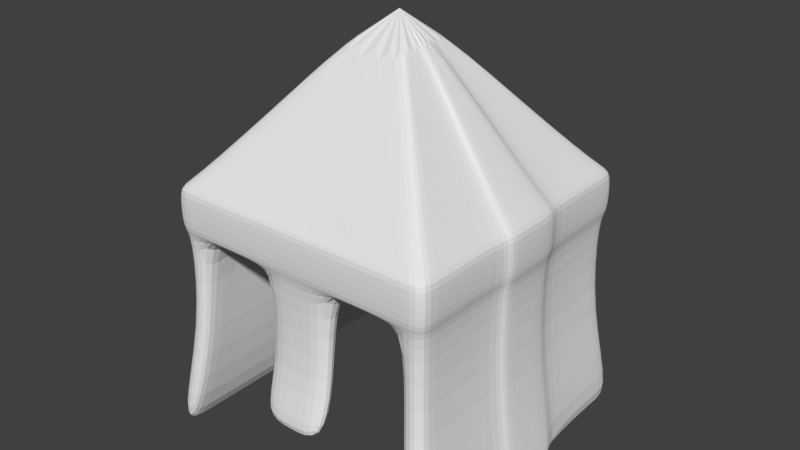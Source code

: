 # Source: Knights_Helmet_1.blend  (saved by Blender 2.72.0; exported with 4.5.12 LTS)
import bpy
from mathutils import Matrix  # noqa: F401  (used for matrix-valued properties, if any)

bpy.ops.wm.read_factory_settings(use_empty=True)
scene = bpy.context.scene
scene.name = 'Scene'

# ---- collections
col_collection_1 = bpy.data.collections.new('Collection 1'); scene.collection.children.link(col_collection_1)

# ---- materials (node trees are filled in below, after node groups)
mat_material = bpy.data.materials.new('Material')
mat_material.alpha_threshold = 0.0
mat_material.use_transparent_shadow = False
mat_material.roughness = 0.5
mat_material.line_color = (0.0, 0.0, 0.0, 1.0)
mat_material_001 = bpy.data.materials.new('Material.001')
mat_material_001.alpha_threshold = 0.0
mat_material_001.use_transparent_shadow = False
mat_material_001.diffuse_color = (0.8, 0.5604, 0.0, 1.0)
mat_material_001.roughness = 0.5

# ---- material node trees

# ---- world
world_world = bpy.data.worlds.new('World'); scene.world = world_world
world_world.color = (0.05088, 0.05088, 0.05088)
world_world.use_sun_shadow = False
world_world.sun_shadow_jitter_overblur = 0.0
world_world.cycles.sampling_method = 'MANUAL'
world_world.cycles.sample_map_resolution = 256

# ---- meshes
me_cube = bpy.data.meshes.new('Cube')
me_cube.from_pydata([(36.93, 33.2, 27.61), (36.93, -40.55, 27.61), (-36.83, -40.55, 27.61), (-36.83, 33.2, 27.61), (42.72, 38.99, -42.39), (42.72, -46.34, -42.39), (-42.62, -46.34, -42.39), (-42.62, 38.99, -42.39), (0.05147, -3.675, 73.23), (36.93, 33.2, -11.43), (36.93, -40.55, -11.43), (-36.83, -40.55, -11.43), (-36.83, 33.2, -11.43), (0.05144, -40.55, 27.61), (0.05145, -46.34, -25.54), (0.05147, 38.99, -42.39), (0.05144, -40.55, -11.43), (-18.39, 14.76, 50.42), (-18.39, -22.11, 50.42), (18.49, 33.2, 27.61), (18.49, -40.55, 27.61), (21.39, 38.99, -42.39), (18.49, 33.2, -11.43), (-18.39, 33.2, 27.61), (-18.39, -40.55, 27.61), (-21.28, 38.99, -42.39), (18.49, -22.11, 50.42), (18.49, 14.76, 50.42), (-18.39, 33.2, -11.43), (0.05145, -31.33, 39.02), (42.72, -3.675, -42.39), (-42.62, -3.675, -42.39), (-18.53, 29.3, -11.5), (0.03061, -35.83, -11.5), (-36.83, 29.05, 27.61), (-42.62, 34.19, -42.39), (-36.83, 29.05, -11.43), (0.05147, 34.19, -42.39), (-18.39, 12.69, 50.42), (21.39, 34.19, -42.39), (-21.28, 34.19, -42.39), (36.93, 29.05, 27.61), (42.72, 34.19, -42.39), (36.93, 29.05, -11.43), (18.49, 12.69, 50.42), (36.93, -35.65, 27.61), (42.72, -40.67, -42.39), (36.93, -35.65, -11.43), (18.49, -19.66, 50.42), (-36.83, -35.65, 27.61), (-42.62, -40.67, -42.39), (-36.83, -35.65, -11.43), (0.05145, -40.67, -25.54), (-18.39, -19.66, 50.42), (-31.23, 33.2, 27.61), (-31.23, -40.55, 27.61), (-36.14, -46.34, -42.39), (-36.14, 38.99, -42.39), (-31.23, -40.55, -11.43), (-31.23, 33.2, -11.43), (-12.79, -24.91, 46.96), (-12.79, 17.56, 46.96), (-36.14, -3.675, -42.39), (-36.14, 34.19, -42.39), (-36.14, -40.67, -42.39), (30.64, 33.2, 27.61), (30.64, -40.55, 27.61), (35.44, -46.34, -42.39), (35.44, 38.99, -42.39), (30.64, -40.55, -11.43), (30.64, 33.2, -11.43), (12.2, -25.26, 46.53), (12.2, 17.91, 46.53), (35.44, -3.675, -42.39), (35.44, 34.19, -42.39), (35.44, -40.67, -42.39), (0.05145, -25.09, 46.74), (0.009776, -3.6, 28.29), (15.79, -3.6, 28.29), (-15.78, -3.6, 28.29), (0.009781, 24.41, 28.29), (15.79, 24.41, 28.29), (-15.78, 24.41, 28.29), (0.009771, -30.98, 28.29), (15.79, -30.98, 28.29), (-15.78, -30.98, 28.29), (-31.19, -3.6, 28.55), (-31.19, 24.41, 28.55), (-31.19, -30.98, 28.55), (30.95, -3.6, 28.29), (30.95, 24.41, 28.29), (30.95, -30.98, 28.29), (-31.45, 29.3, -11.5), (-31.45, -3.638, -11.5), (-31.45, -35.83, -11.5), (30.82, 29.3, -11.5), (30.82, -35.83, -11.5), (30.82, -3.638, -11.5), (0.03062, 29.3, -11.5), (18.59, 29.3, -11.5), (-9.168, 33.2, 27.61), (-9.168, -40.55, 27.61), (-9.738, -46.34, -25.54), (-10.62, 38.99, -42.39), (-9.168, -40.55, -11.43), (-9.168, 33.2, -11.43), (-10.62, 34.19, -42.39), (-9.738, -40.67, -25.54), (-7.883, -3.6, 28.29), (-7.883, 24.41, 28.29), (-7.883, -30.98, 28.29), (-9.249, -35.83, -11.5), (-9.249, 29.3, -11.5), (9.271, 33.2, 27.61), (9.271, -40.55, 27.61), (9.841, -46.34, -25.54), (10.72, 38.99, -42.39), (9.271, -40.55, -11.43), (9.271, 33.2, -11.43), (10.72, 34.19, -42.39), (9.841, -40.67, -25.54), (7.902, -3.6, 28.29), (7.902, 24.41, 28.29), (7.902, -30.98, 28.29), (9.31, -35.83, -11.5), (9.31, 29.3, -11.5), (0.05144, -40.55, 15.62), (0.01806, -32.9, 15.48), (-9.168, -40.55, 15.62), (-8.426, -32.9, 15.48), (9.271, -40.55, 15.62), (8.462, -32.9, 15.48), (36.93, 33.2, 15.7), (36.93, -40.55, 15.7), (-36.83, -40.55, 15.7), (-36.83, 33.2, 15.7), (18.49, 33.2, 15.7), (-18.39, 33.2, 15.7), (-16.83, 26.29, 16.09), (-31.29, 26.29, 16.25), (-31.29, -3.615, 16.25), (30.9, -32.84, 15.89), (-36.83, 29.05, 15.7), (36.93, 29.05, 15.7), (36.93, -35.65, 15.7), (-36.83, -35.65, 15.7), (-31.23, -40.55, 15.63), (-31.23, 33.2, 15.7), (30.64, -40.55, 15.63), (30.64, 33.2, 15.7), (0.0178, 26.29, 16.09), (-31.29, -32.84, 16.06), (30.9, 26.29, 16.09), (30.9, -3.615, 16.09), (16.87, 26.29, 16.09), (-9.168, 33.2, 15.7), (-8.408, 26.29, 16.09), (9.271, 33.2, 15.7), (8.444, 26.29, 16.09), (18.49, -40.55, 15.62), (-18.39, -40.55, 15.62), (18.41, -32.55, 15.83), (-18.39, -32.55, 15.83), (38.38, 34.64, 27.84), (38.38, -42.01, 27.84), (-38.27, -42.01, 27.84), (-38.27, 34.64, 27.84), (0.05442, -42.01, 27.84), (19.22, 34.64, 27.84), (19.22, -42.01, 27.84), (-19.11, 34.64, 27.84), (-19.11, -42.01, 27.84), (-38.27, 30.33, 27.84), (38.38, 30.33, 27.84), (38.38, -36.92, 27.84), (-38.27, -36.92, 27.84), (-32.45, 34.64, 27.84), (-32.45, -42.01, 27.84), (31.84, 34.64, 27.84), (31.84, -42.01, 27.84), (0.01113, 25.51, 28.54), (16.42, 25.51, 28.54), (-16.39, 25.51, 28.54), (0.01112, -32.06, 28.54), (16.42, -32.06, 28.54), (-16.39, -32.06, 28.54), (-32.42, -3.605, 28.81), (-32.42, 25.51, 28.81), (-32.42, -32.06, 28.81), (32.16, -3.605, 28.54), (32.16, 25.51, 28.54), (32.16, -32.06, 28.54), (-9.527, 34.64, 27.84), (-9.527, -42.01, 27.84), (-8.192, 25.51, 28.54), (-8.192, -32.06, 28.54), (9.636, 34.64, 27.84), (9.636, -42.01, 27.84), (8.214, 25.51, 28.54), (8.214, -32.06, 28.54), (0.05442, -42.01, 15.38), (0.01973, -34.06, 15.23), (-9.527, -42.01, 15.38), (-8.756, -34.06, 15.23), (9.636, -42.01, 15.38), (8.796, -34.06, 15.23), (38.38, 34.64, 15.46), (38.38, -42.01, 15.46), (-38.27, -42.01, 15.46), (-38.27, 34.64, 15.46), (19.22, 34.64, 15.46), (-19.11, 34.64, 15.46), (-17.49, 27.46, 15.86), (-32.52, 27.46, 16.03), (-32.52, -3.62, 16.03), (32.11, -34.0, 15.66), (-38.27, 30.33, 15.46), (38.38, 30.33, 15.46), (38.38, -36.92, 15.46), (-38.27, -36.92, 15.46), (-32.45, -42.01, 15.38), (-32.45, 34.64, 15.46), (31.84, -42.01, 15.38), (31.84, 34.64, 15.46), (0.01946, 27.46, 15.86), (-32.52, -34.0, 15.83), (32.11, 27.46, 15.86), (32.11, -3.62, 15.86), (17.53, 27.46, 15.86), (-9.527, 34.64, 15.46), (-8.738, 27.46, 15.86), (9.636, 34.64, 15.46), (8.777, 27.46, 15.86), (19.22, -42.01, 15.38), (-19.11, -42.01, 15.38), (19.13, -33.69, 15.59), (-19.11, -33.69, 15.59), (5.424, 17.81, 46.65), (7.954, 27.93, 34.13), (6.198, 20.91, 42.82), (-5.284, 17.67, 46.83), (-6.095, 20.91, 42.82), (-7.851, 27.93, 34.13), (36.93, 5.796, 27.61), (42.72, 7.283, -42.39), (36.93, 5.796, -11.43), (18.49, 1.06, 50.42), (-36.83, 5.796, 27.61), (-42.62, 7.283, -42.39), (-36.83, 5.796, -11.43), (-18.39, 1.06, 50.42), (-36.14, 7.283, -42.39), (35.44, 7.283, -42.39), (0.009778, 4.507, 28.29), (15.79, 4.507, 28.29), (-15.78, 4.507, 28.29), (-31.19, 4.507, 28.55), (30.95, 4.507, 28.29), (-31.45, 5.895, -11.5), (30.82, 5.895, -11.5), (-7.883, 4.507, 28.29), (7.902, 4.507, 28.29), (36.93, 5.796, 15.7), (-36.83, 5.796, 15.7), (-31.29, 5.041, 16.25), (30.9, 5.041, 16.09), (38.38, 6.161, 27.84), (-38.27, 6.161, 27.84), (-32.42, 4.822, 28.81), (32.16, 4.822, 28.54), (38.38, 6.161, 15.46), (-38.27, 6.161, 15.46), (-32.52, 5.376, 16.03), (32.11, 5.376, 15.86), (-36.83, -11.59, 27.61), (-42.62, -12.83, -42.39), (-36.83, -11.59, -11.43), (-18.39, -7.632, 50.42), (36.93, -11.59, 27.61), (42.72, -12.83, -42.39), (36.93, -11.59, -11.43), (18.49, -7.632, 50.42), (-36.14, -12.83, -42.39), (35.44, -12.83, -42.39), (0.009775, -10.38, 28.29), (15.79, -10.38, 28.29), (-15.78, -10.38, 28.29), (-31.19, -10.38, 28.55), (30.95, -10.38, 28.29), (-31.45, -11.6, -11.5), (30.82, -11.6, -11.5), (-7.883, -10.38, 28.29), (7.902, -10.38, 28.29), (-36.83, -11.59, 15.7), (36.93, -11.59, 15.7), (-31.29, -10.85, 16.2), (30.9, -10.85, 16.04), (-38.27, -11.91, 27.84), (38.38, -11.91, 27.84), (-32.42, -10.65, 28.81), (32.16, -10.65, 28.54), (-38.27, -11.91, 15.46), (38.38, -11.91, 15.46), (-32.52, -11.14, 15.98), (32.11, -11.14, 15.81), (0.05142, 34.19, 28.07), (0.05141, 40.22, -44.52), (0.05141, 34.19, -12.26), (0.05142, 24.58, 39.95), (38.47, -4.229, 28.07), (-38.37, -4.229, 28.07), (44.5, -4.229, -44.52), (-44.4, -4.229, -44.52), (38.47, -4.229, -12.26), (-38.37, -4.229, -12.26), (-19.16, -4.229, 51.83), (19.26, -4.229, 51.83), (0.05142, 18.08, 48.0), (-9.553, 34.19, 28.07), (-11.06, 40.22, -44.52), (-9.553, 34.19, -12.26), (9.656, 34.19, 28.07), (11.16, 40.22, -44.52), (9.656, 34.19, -12.26), (0.05141, 34.19, 15.66), (38.47, -4.229, 15.66), (-38.37, -4.229, 15.66), (-9.553, 34.19, 15.66), (9.656, 34.19, 15.66), (0.05452, 35.69, 28.31), (39.98, -4.237, 28.31), (-39.87, -4.237, 28.31), (-9.928, 35.69, 28.31), (10.04, 35.69, 28.31), (0.05452, 35.69, 15.41), (39.98, -4.237, 15.41), (-39.87, -4.237, 15.41), (-9.928, 35.69, 15.41), (10.04, 35.69, 15.41), (5.648, 18.16, 47.9), (8.284, 28.7, 34.86), (6.455, 21.38, 43.91), (-5.507, 18.0, 48.09), (-6.352, 21.38, 43.91), (-8.181, 28.7, 34.86), (38.47, 5.637, 28.07), (44.5, 7.186, -44.52), (38.47, 5.637, -12.26), (19.26, 0.7039, 51.83), (-38.37, 5.637, 28.07), (-44.4, 7.186, -44.52), (-38.37, 5.637, -12.26), (-19.16, 0.7039, 51.83), (38.47, 5.637, 15.66), (-38.37, 5.637, 15.66), (39.98, 6.017, 28.31), (-39.87, 6.017, 28.31), (39.98, 6.017, 15.41), (-39.87, 6.017, 15.41), (-38.37, -12.47, 28.07), (-44.4, -13.77, -44.52), (-38.37, -12.47, -12.26), (-19.16, -8.352, 51.83), (38.47, -12.47, 28.07), (44.5, -13.77, -44.52), (38.47, -12.47, -12.26), (19.26, -8.352, 51.83), (-38.37, -12.47, 15.66), (38.47, -12.47, 15.66), (-39.87, -12.81, 28.31), (39.98, -12.81, 28.31), (-39.87, -12.81, 15.41), (39.98, -12.81, 15.41)], [], [(44, 27, 8), (113, 19, 168, 196), (267, 271, 358, 356), (80, 109, 194, 180), (59, 57, 7, 12), (64, 56, 6, 50), (71, 66, 1, 26), (61, 54, 3, 17), (277, 53, 8), (46, 47, 10, 5), (56, 58, 11, 6), (35, 36, 12, 7), (147, 59, 12, 135), (118, 116, 322, 323), (157, 118, 323, 328), (120, 115, 14, 52), (115, 117, 16, 14), (229, 192, 332, 337), (114, 20, 29), (61, 17, 8), (49, 2, 18, 53), (70, 68, 21, 22), (149, 70, 22, 136), (41, 0, 27, 44), (105, 103, 25, 28), (71, 26, 8), (100, 23, 242), (155, 105, 28, 137), (55, 24, 29, 60), (278, 298, 370, 363), (116, 15, 306, 322), (262, 270, 357, 353), (60, 76, 8), (101, 13, 29), (123, 84, 184, 199), (196, 231, 338, 333), (251, 62, 31, 248), (231, 157, 328, 338), (270, 266, 355, 357), (274, 277, 362, 359), (302, 294, 368, 372), (139, 138, 212, 213), (31, 275, 360, 312), (105, 155, 327, 320), (24, 55, 177, 171), (248, 249, 36, 35), (243, 41, 44, 246), (130, 159, 233, 204), (57, 63, 35, 7), (4, 9, 43, 42), (116, 119, 37, 15), (3, 34, 38, 17), (68, 74, 39, 21), (103, 106, 40, 25), (66, 20, 169, 179), (282, 64, 50, 275), (279, 280, 47, 46), (274, 49, 53, 277), (13, 101, 193, 167), (137, 147, 221, 211), (134, 146, 220, 208), (6, 11, 51, 50), (1, 45, 48, 26), (28, 25, 57, 59), (242, 23, 54, 61, 241), (137, 28, 59, 147), (2, 55, 60, 18), (126, 130, 204, 200), (25, 40, 63, 57), (159, 148, 222, 233), (29, 20, 66, 71), (85, 110, 195, 185), (9, 4, 68, 70), (46, 5, 67, 75), (5, 10, 69, 67), (132, 9, 70, 149), (0, 65, 72, 27), (244, 30, 73, 252), (4, 42, 74, 68), (279, 46, 75, 283), (27, 72, 8), (61, 8, 240), (155, 229, 337, 327), (241, 61, 240), (26, 48, 8), (246, 44, 8), (71, 8, 76), (29, 71, 76), (60, 29, 76), (18, 60, 8), (53, 18, 8), (17, 38, 8), (261, 121, 77, 253), (257, 89, 78, 254), (260, 108, 79, 255), (292, 123, 83, 284), (288, 91, 84, 285), (291, 110, 85, 286), (255, 79, 86, 256), (286, 85, 88, 287), (158, 154, 228, 232), (81, 122, 198, 181), (294, 280, 365, 368), (293, 145, 219, 301), (63, 40, 32, 92), (251, 63, 92, 258), (282, 62, 93, 289), (252, 73, 97, 259), (283, 75, 96, 290), (120, 52, 33, 124), (106, 37, 98, 112), (39, 74, 95, 99), (119, 39, 99, 125), (288, 89, 189, 300), (280, 279, 364, 365), (52, 14, 102, 107), (14, 16, 104, 102), (15, 103, 319, 306), (54, 23, 170, 176), (15, 37, 106, 103), (253, 77, 108, 260), (284, 83, 110, 291), (293, 301, 371, 367), (52, 107, 111, 33), (40, 106, 112, 32), (22, 21, 116, 118), (136, 22, 118, 157), (21, 39, 119, 116), (254, 78, 121, 261), (285, 84, 123, 292), (19, 65, 178, 168), (37, 119, 125, 98), (24, 101, 29), (13, 114, 29), (279, 30, 311, 364), (237, 239, 341, 339), (96, 75, 67, 69), (120, 124, 117, 115), (145, 134, 208, 219), (133, 144, 218, 207), (129, 111, 104, 128), (160, 128, 202, 234), (84, 91, 191, 184), (34, 3, 166, 172), (64, 94, 58, 56), (154, 152, 226, 228), (141, 96, 69, 148), (111, 107, 102, 104), (117, 130, 126, 16), (124, 33, 127, 131), (16, 126, 128, 104), (33, 111, 129, 127), (160, 146, 151, 162), (124, 131, 130, 117), (47, 144, 133, 10), (58, 146, 134, 11), (36, 142, 135, 12), (262, 143, 217, 270), (257, 90, 190, 269), (247, 34, 172, 267), (295, 140, 214, 303), (30, 244, 346, 311), (92, 32, 138, 139), (249, 263, 142, 36), (9, 132, 143, 43), (280, 294, 144, 47), (258, 92, 139, 264), (289, 93, 140, 295), (11, 134, 145, 51), (0, 41, 173, 163), (259, 97, 153, 265), (290, 96, 141, 296), (10, 133, 148, 69), (83, 123, 199, 183), (112, 98, 150, 156), (99, 95, 152, 154), (125, 99, 154, 158), (55, 2, 165, 177), (32, 112, 156, 138), (156, 150, 224, 230), (98, 125, 158, 150), (94, 151, 146, 58), (155, 137, 211, 229), (162, 151, 225, 236), (130, 131, 161, 159), (128, 160, 162, 129), (159, 161, 141, 148), (218, 174, 164, 207), (220, 177, 165, 208), (216, 172, 166, 209), (204, 197, 167, 200), (276, 293, 367, 361), (213, 212, 182, 187), (271, 267, 172, 216), (206, 163, 173, 217), (302, 298, 174, 218), (272, 213, 187, 268), (303, 214, 186, 299), (208, 165, 175, 219), (273, 227, 189, 269), (304, 215, 191, 300), (207, 164, 179, 222), (205, 201, 183, 199), (230, 224, 180, 194), (228, 226, 190, 181), (232, 228, 181, 198), (200, 167, 193, 202), (201, 203, 195, 183), (212, 230, 194, 182), (224, 232, 198, 180), (199, 184, 235, 205), (184, 191, 215, 235), (185, 195, 203, 236), (179, 169, 233, 222), (193, 171, 234, 202), (171, 177, 220, 234), (176, 221, 209, 166), (192, 100, 318, 332), (178, 223, 210, 168), (192, 229, 211, 170), (170, 211, 221, 176), (163, 206, 223, 178), (271, 263, 354, 358), (168, 210, 231, 196), (169, 197, 204, 233), (188, 185, 236, 225), (131, 127, 201, 205), (135, 142, 216, 209), (265, 153, 227, 273), (2, 49, 175, 165), (238, 113, 321, 340), (138, 156, 230, 212), (23, 100, 192, 170), (82, 87, 187, 182), (110, 83, 183, 195), (129, 162, 236, 203), (20, 114, 197, 169), (128, 126, 200, 202), (147, 135, 209, 221), (114, 13, 167, 197), (296, 141, 215, 304), (122, 80, 180, 198), (143, 132, 206, 217), (65, 0, 163, 178), (136, 157, 231, 210), (88, 85, 185, 188), (101, 24, 171, 193), (141, 161, 235, 215), (127, 129, 203, 201), (263, 249, 351, 354), (148, 133, 207, 222), (90, 81, 181, 190), (45, 1, 164, 174), (1, 66, 179, 164), (150, 158, 232, 224), (256, 86, 186, 268), (161, 131, 205, 235), (149, 136, 210, 223), (132, 149, 223, 206), (109, 82, 182, 194), (3, 54, 176, 166), (146, 160, 234, 220), (264, 139, 213, 272), (278, 45, 174, 298), (287, 88, 188, 299), (8, 72, 237), (65, 19, 238, 239, 72), (19, 113, 238), (72, 239, 237), (243, 246, 348, 345), (242, 241, 343, 344), (281, 278, 363, 366), (248, 31, 312, 350), (63, 251, 248, 35), (42, 43, 245, 244), (34, 247, 250, 38), (239, 238, 340, 341), (42, 244, 252, 74), (122, 261, 253, 80), (90, 257, 254, 81), (109, 260, 255, 82), (82, 255, 256, 87), (41, 243, 266, 173), (62, 251, 258, 93), (74, 252, 259, 95), (80, 253, 260, 109), (81, 254, 261, 122), (245, 262, 353, 347), (89, 257, 269, 189), (249, 248, 350, 351), (43, 143, 262, 245), (100, 242, 344, 318), (93, 258, 264, 140), (95, 259, 265, 152), (217, 173, 266, 270), (275, 276, 361, 360), (214, 272, 268, 186), (226, 273, 269, 190), (152, 265, 273, 226), (142, 263, 271, 216), (87, 256, 268, 187), (140, 264, 272, 214), (49, 274, 297, 175), (50, 51, 276, 275), (45, 278, 281, 48), (62, 282, 275, 31), (298, 302, 372, 370), (266, 243, 345, 355), (30, 279, 283, 73), (121, 292, 284, 77), (89, 288, 285, 78), (108, 291, 286, 79), (79, 286, 287, 86), (64, 282, 289, 94), (73, 283, 290, 97), (91, 288, 300, 191), (77, 284, 291, 108), (78, 285, 292, 121), (151, 295, 303, 225), (51, 145, 293, 276), (94, 289, 295, 151), (97, 290, 296, 153), (219, 175, 297, 301), (247, 267, 356, 349), (225, 303, 299, 188), (227, 304, 300, 189), (153, 296, 304, 227), (144, 294, 302, 218), (250, 247, 349, 352), (86, 287, 299, 186), (241, 240, 342, 343), (48, 281, 8), (297, 274, 359, 369), (38, 250, 8), (305, 321, 333, 329), (324, 327, 337, 334), (323, 322, 306, 307), (328, 323, 307, 324), (341, 340, 308), (321, 305, 308), (359, 310, 331, 369), (346, 347, 313, 311), (360, 361, 314, 312), (349, 310, 315, 352), (363, 309, 316, 366), (341, 308, 317, 339), (345, 309, 330, 355), (307, 306, 319, 320), (324, 307, 320, 327), (318, 305, 329, 332), (305, 318, 308), (321, 308, 340), (347, 353, 325, 313), (361, 367, 326, 314), (357, 355, 330, 335), (371, 369, 331, 336), (333, 338, 334, 329), (329, 334, 337, 332), (354, 326, 336, 358), (328, 324, 334, 338), (368, 325, 335, 372), (308, 343, 342, 317), (308, 318, 344), (308, 344, 343), (312, 314, 351, 350), (309, 345, 348, 316), (325, 353, 357, 335), (310, 349, 356, 331), (314, 326, 354, 351), (336, 331, 356, 358), (311, 313, 365, 364), (310, 359, 362, 315), (326, 367, 371, 336), (313, 325, 368, 365), (335, 330, 370, 372), (309, 363, 370, 330), (103, 105, 320, 319), (244, 245, 347, 346), (301, 297, 369, 371), (113, 196, 333, 321), (8, 250, 352), (240, 8, 342), (277, 8, 362), (8, 281, 366), (8, 237, 339), (246, 8, 348), (317, 8, 339), (352, 315, 8), (366, 316, 8), (8, 317, 342), (316, 348, 8), (315, 362, 8)])
_uv = me_cube.uv_layers.new(name='UVMap')
_uv.uv.foreach_set('vector', [0.4028, 0.2749, 0.451, 0.2749, 0.451, 0.3232, 0.4028, 0.2749, 0.451, 0.2749, 0.451, 0.3232, 0.4028, 0.3232, 0.4028, 0.2749, 0.451, 0.2749, 0.451, 0.3232, 0.4028, 0.3232, 0.4028, 0.2749, 0.451, 0.2749, 0.451, 0.3232, 0.4028, 0.3232, 0.4028, 0.2749, 0.451, 0.2749, 0.451, 0.3232, 0.4028, 0.3232, 0.4028, 0.2749, 0.451, 0.2749, 0.451, 0.3232, 0.4028, 0.3232, 0.4312, 0.2893, 0.4309, 0.2895, 0.4308, 0.2895, 0.431, 0.2892, 0.4028, 0.2749, 0.451, 0.2749, 0.451, 0.3232, 0.4028, 0.3232, 0.4028, 0.2749, 0.451, 0.2749, 0.451, 0.3232, 0.4028, 0.2749, 0.451, 0.2749, 0.451, 0.3232, 0.4028, 0.3232, 0.4028, 0.2749, 0.451, 0.2749, 0.451, 0.3232, 0.4028, 0.3232, 0.4028, 0.2749, 0.451, 0.2749, 0.451, 0.3232, 0.4028, 0.3232, 0.4028, 0.2749, 0.451, 0.2749, 0.451, 0.3232, 0.4028, 0.3232, 0.4028, 0.2749, 0.451, 0.2749, 0.451, 0.3232, 0.4028, 0.3232, 0.4028, 0.2749, 0.451, 0.2749, 0.451, 0.3232, 0.4028, 0.3232, 0.4028, 0.2749, 0.451, 0.2749, 0.451, 0.3232, 0.4028, 0.3232, 0.4028, 0.2749, 0.451, 0.2749, 0.451, 0.3232, 0.4028, 0.3232, 0.4028, 0.2749, 0.451, 0.2749, 0.451, 0.3232, 0.4028, 0.3232, 0.4028, 0.2749, 0.451, 0.2749, 0.451, 0.3232, 0.4028, 0.2749, 0.451, 0.2749, 0.451, 0.3232, 0.4028, 0.2749, 0.451, 0.2749, 0.451, 0.3232, 0.4028, 0.3232, 0.4028, 0.2749, 0.451, 0.2749, 0.451, 0.3232, 0.4028, 0.3232, 0.4028, 0.2749, 0.451, 0.2749, 0.451, 0.3232, 0.4028, 0.3232, 0.4028, 0.2749, 0.451, 0.2749, 0.451, 0.3232, 0.4028, 0.3232, 0.4028, 0.2749, 0.451, 0.2749, 0.451, 0.3232, 0.4028, 0.3232, 0.4312, 0.2893, 0.431, 0.2892, 0.4313, 0.289, 0.4028, 0.2749, 0.451, 0.2749, 0.451, 0.3232, 0.4028, 0.2749, 0.451, 0.2749, 0.451, 0.3232, 0.4028, 0.3232, 0.4028, 0.2749, 0.451, 0.2749, 0.451, 0.3232, 0.4028, 0.3232, 0.4028, 0.2749, 0.451, 0.2749, 0.451, 0.3232, 0.4028, 0.3232, 0.4028, 0.2749, 0.451, 0.2749, 0.451, 0.3232, 0.4028, 0.3232, 0.4028, 0.2749, 0.451, 0.2749, 0.451, 0.3232, 0.4028, 0.3232, 0.4028, 0.2749, 0.451, 0.2749, 0.451, 0.3232, 0.4028, 0.2749, 0.451, 0.2749, 0.451, 0.3232, 0.4028, 0.2749, 0.451, 0.2749, 0.451, 0.3232, 0.4028, 0.3232, 0.4028, 0.2749, 0.451, 0.2749, 0.451, 0.3232, 0.4028, 0.3232, 0.4028, 0.2749, 0.451, 0.2749, 0.451, 0.3232, 0.4028, 0.3232, 0.4028, 0.2749, 0.451, 0.2749, 0.451, 0.3232, 0.4028, 0.3232, 0.4028, 0.2749, 0.451, 0.2749, 0.451, 0.3232, 0.4028, 0.3232, 0.4028, 0.2749, 0.451, 0.2749, 0.451, 0.3232, 0.4028, 0.3232, 0.4028, 0.2749, 0.451, 0.2749, 0.451, 0.3232, 0.4028, 0.3232, 0.4028, 0.2749, 0.451, 0.2749, 0.451, 0.3232, 0.4028, 0.3232, 0.4028, 0.2749, 0.451, 0.2749, 0.451, 0.3232, 0.4028, 0.3232, 0.4028, 0.2749, 0.451, 0.2749, 0.451, 0.3232, 0.4028, 0.3232, 0.4028, 0.2749, 0.451, 0.2749, 0.451, 0.3232, 0.4028, 0.3232, 0.4028, 0.2749, 0.451, 0.2749, 0.451, 0.3232, 0.4028, 0.3232, 0.4028, 0.2749, 0.451, 0.2749, 0.451, 0.3232, 0.4028, 0.3232, 0.4028, 0.2749, 0.451, 0.2749, 0.451, 0.3232, 0.4028, 0.3232, 0.4028, 0.2749, 0.451, 0.2749, 0.451, 0.3232, 0.4028, 0.3232, 0.4028, 0.2749, 0.451, 0.2749, 0.451, 0.3232, 0.4028, 0.3232, 0.4028, 0.2749, 0.451, 0.2749, 0.451, 0.3232, 0.4028, 0.3232, 0.4028, 0.2749, 0.451, 0.2749, 0.451, 0.3232, 0.4028, 0.3232, 0.4028, 0.2749, 0.451, 0.2749, 0.451, 0.3232, 0.4028, 0.3232, 0.4028, 0.2749, 0.451, 0.2749, 0.451, 0.3232, 0.4028, 0.3232, 0.4028, 0.2749, 0.451, 0.2749, 0.451, 0.3232, 0.4028, 0.3232, 0.4028, 0.2749, 0.451, 0.2749, 0.451, 0.3232, 0.4028, 0.3232, 0.4028, 0.2749, 0.451, 0.2749, 0.451, 0.3232, 0.4028, 0.3232, 0.4028, 0.2749, 0.451, 0.2749, 0.451, 0.3232, 0.4028, 0.3232, 0.4028, 0.2749, 0.451, 0.2749, 0.451, 0.3232, 0.4028, 0.3232, 0.4028, 0.2749, 0.451, 0.2749, 0.451, 0.3232, 0.4028, 0.3232, 0.4028, 0.2749, 0.451, 0.2749, 0.451, 0.3232, 0.4028, 0.3232, 0.4028, 0.2749, 0.451, 0.2749, 0.451, 0.3232, 0.4028, 0.3232, 0.4308, 0.2895, 0.4308, 0.2892, 0.431, 0.2891, 0.431, 0.2892, 0.4028, 0.2749, 0.451, 0.2749, 0.451, 0.3232, 0.4028, 0.3232, 0.4269, 0.3232, 0.4499, 0.3065, 0.4411, 0.2795, 0.4128, 0.2795, 0.404, 0.3065, 0.4028, 0.2749, 0.451, 0.2749, 0.451, 0.3232, 0.4028, 0.3232, 0.4028, 0.2749, 0.451, 0.2749, 0.451, 0.3232, 0.4028, 0.3232, 0.4028, 0.2749, 0.451, 0.2749, 0.451, 0.3232, 0.4028, 0.3232, 0.4028, 0.2749, 0.451, 0.2749, 0.451, 0.3232, 0.4028, 0.3232, 0.4028, 0.2749, 0.451, 0.2749, 0.451, 0.3232, 0.4028, 0.3232, 0.4028, 0.2749, 0.451, 0.2749, 0.451, 0.3232, 0.4028, 0.3232, 0.4028, 0.2749, 0.451, 0.2749, 0.451, 0.3232, 0.4028, 0.3232, 0.4028, 0.2749, 0.451, 0.2749, 0.451, 0.3232, 0.4028, 0.3232, 0.4028, 0.2749, 0.451, 0.2749, 0.451, 0.3232, 0.4028, 0.3232, 0.4028, 0.2749, 0.451, 0.2749, 0.451, 0.3232, 0.4028, 0.3232, 0.4028, 0.2749, 0.451, 0.2749, 0.451, 0.3232, 0.4028, 0.3232, 0.4028, 0.2749, 0.451, 0.2749, 0.451, 0.3232, 0.4028, 0.3232, 0.4028, 0.2749, 0.451, 0.2749, 0.451, 0.3232, 0.4028, 0.3232, 0.4028, 0.2749, 0.451, 0.2749, 0.451, 0.3232, 0.4028, 0.3232, 0.4028, 0.2749, 0.451, 0.2749, 0.451, 0.3232, 0.4028, 0.3232, 0.4028, 0.2749, 0.451, 0.2749, 0.451, 0.3232, 0.4028, 0.2749, 0.451, 0.2749, 0.451, 0.3232, 0.4028, 0.2749, 0.451, 0.2749, 0.451, 0.3232, 0.4028, 0.3232, 0.4028, 0.2749, 0.451, 0.2749, 0.451, 0.3232, 0.431, 0.2892, 0.431, 0.2891, 0.4313, 0.289, 0.431, 0.2889, 0.431, 0.2888, 0.4313, 0.289, 0.4312, 0.2893, 0.4313, 0.289, 0.4313, 0.2893, 0.4028, 0.2749, 0.451, 0.2749, 0.451, 0.3232, 0.4028, 0.2749, 0.451, 0.2749, 0.451, 0.3232, 0.4028, 0.2749, 0.451, 0.2749, 0.451, 0.3232, 0.4028, 0.2749, 0.451, 0.2749, 0.451, 0.3232, 0.4028, 0.2749, 0.451, 0.2749, 0.451, 0.3232, 0.4028, 0.2749, 0.451, 0.2749, 0.451, 0.3232, 0.4028, 0.3232, 0.4028, 0.2749, 0.451, 0.2749, 0.451, 0.3232, 0.4028, 0.3232, 0.4028, 0.2749, 0.451, 0.2749, 0.451, 0.3232, 0.4028, 0.3232, 0.4028, 0.2749, 0.451, 0.2749, 0.451, 0.3232, 0.4028, 0.3232, 0.4028, 0.2749, 0.451, 0.2749, 0.451, 0.3232, 0.4028, 0.3232, 0.4028, 0.2749, 0.451, 0.2749, 0.451, 0.3232, 0.4028, 0.3232, 0.4028, 0.2749, 0.451, 0.2749, 0.451, 0.3232, 0.4028, 0.3232, 0.4028, 0.2749, 0.451, 0.2749, 0.451, 0.3232, 0.4028, 0.3232, 0.4028, 0.2749, 0.451, 0.2749, 0.451, 0.3232, 0.4028, 0.3232, 0.4028, 0.2749, 0.451, 0.2749, 0.451, 0.3232, 0.4028, 0.3232, 0.4028, 0.2749, 0.451, 0.2749, 0.451, 0.3232, 0.4028, 0.3232, 0.4028, 0.2749, 0.451, 0.2749, 0.451, 0.3232, 0.4028, 0.3232, 0.4028, 0.2749, 0.451, 0.2749, 0.451, 0.3232, 0.4028, 0.3232, 0.4028, 0.2749, 0.451, 0.2749, 0.451, 0.3232, 0.4028, 0.3232, 0.4028, 0.2749, 0.451, 0.2749, 0.451, 0.3232, 0.4028, 0.3232, 0.4028, 0.2749, 0.451, 0.2749, 0.451, 0.3232, 0.4028, 0.3232, 0.4028, 0.2749, 0.451, 0.2749, 0.451, 0.3232, 0.4028, 0.3232, 0.4028, 0.2749, 0.451, 0.2749, 0.451, 0.3232, 0.4028, 0.3232, 0.4028, 0.2749, 0.451, 0.2749, 0.451, 0.3232, 0.4028, 0.3232, 0.4028, 0.2749, 0.451, 0.2749, 0.451, 0.3232, 0.4028, 0.3232, 0.4028, 0.2749, 0.451, 0.2749, 0.451, 0.3232, 0.4028, 0.3232, 0.4028, 0.2749, 0.451, 0.2749, 0.451, 0.3232, 0.4028, 0.3232, 0.4028, 0.2749, 0.451, 0.2749, 0.451, 0.3232, 0.4028, 0.3232, 0.4028, 0.2749, 0.451, 0.2749, 0.451, 0.3232, 0.4028, 0.3232, 0.4028, 0.2749, 0.451, 0.2749, 0.451, 0.3232, 0.4028, 0.3232, 0.4028, 0.2749, 0.451, 0.2749, 0.451, 0.3232, 0.4028, 0.3232, 0.4028, 0.2749, 0.451, 0.2749, 0.451, 0.3232, 0.4028, 0.3232, 0.4028, 0.2749, 0.451, 0.2749, 0.451, 0.3232, 0.4028, 0.3232, 0.4028, 0.2749, 0.451, 0.2749, 0.451, 0.3232, 0.4028, 0.3232, 0.4028, 0.2749, 0.451, 0.2749, 0.451, 0.3232, 0.4028, 0.3232, 0.4028, 0.2749, 0.451, 0.2749, 0.451, 0.3232, 0.4028, 0.3232, 0.4028, 0.2749, 0.451, 0.2749, 0.451, 0.3232, 0.4028, 0.3232, 0.4028, 0.2749, 0.451, 0.2749, 0.451, 0.3232, 0.4028, 0.3232, 0.4028, 0.2749, 0.451, 0.2749, 0.451, 0.3232, 0.4028, 0.3232, 0.4028, 0.2749, 0.451, 0.2749, 0.451, 0.3232, 0.4028, 0.3232, 0.4028, 0.2749, 0.451, 0.2749, 0.451, 0.3232, 0.4028, 0.3232, 0.4028, 0.2749, 0.451, 0.2749, 0.451, 0.3232, 0.4028, 0.3232, 0.4028, 0.2749, 0.451, 0.2749, 0.451, 0.3232, 0.4028, 0.3232, 0.4028, 0.2749, 0.451, 0.2749, 0.451, 0.3232, 0.4028, 0.3232, 0.4028, 0.2749, 0.451, 0.2749, 0.451, 0.3232, 0.4028, 0.3232, 0.4028, 0.2749, 0.451, 0.2749, 0.451, 0.3232, 0.4028, 0.2749, 0.451, 0.2749, 0.451, 0.3232, 0.4028, 0.2749, 0.451, 0.2749, 0.451, 0.3232, 0.4028, 0.3232, 0.4028, 0.2749, 0.451, 0.2749, 0.451, 0.3232, 0.4028, 0.3232, 0.4028, 0.2749, 0.451, 0.2749, 0.451, 0.3232, 0.4028, 0.3232, 0.4028, 0.2749, 0.451, 0.2749, 0.451, 0.3232, 0.4028, 0.3232, 0.4028, 0.2749, 0.451, 0.2749, 0.451, 0.3232, 0.4028, 0.3232, 0.4028, 0.2749, 0.451, 0.2749, 0.451, 0.3232, 0.4028, 0.3232, 0.4028, 0.2749, 0.451, 0.2749, 0.451, 0.3232, 0.4028, 0.3232, 0.4028, 0.2749, 0.451, 0.2749, 0.451, 0.3232, 0.4028, 0.3232, 0.4028, 0.2749, 0.451, 0.2749, 0.451, 0.3232, 0.4028, 0.3232, 0.4028, 0.2749, 0.451, 0.2749, 0.451, 0.3232, 0.4028, 0.3232, 0.4028, 0.2749, 0.451, 0.2749, 0.451, 0.3232, 0.4028, 0.3232, 0.4028, 0.2749, 0.451, 0.2749, 0.451, 0.3232, 0.4028, 0.3232, 0.4028, 0.2749, 0.451, 0.2749, 0.451, 0.3232, 0.4028, 0.3232, 0.4028, 0.2749, 0.451, 0.2749, 0.451, 0.3232, 0.4028, 0.3232, 0.4028, 0.2749, 0.451, 0.2749, 0.451, 0.3232, 0.4028, 0.3232, 0.4028, 0.2749, 0.451, 0.2749, 0.451, 0.3232, 0.4028, 0.3232, 0.4028, 0.2749, 0.451, 0.2749, 0.451, 0.3232, 0.4028, 0.3232, 0.4028, 0.2749, 0.451, 0.2749, 0.451, 0.3232, 0.4028, 0.3232, 0.4028, 0.2749, 0.451, 0.2749, 0.451, 0.3232, 0.4028, 0.3232, 0.4028, 0.2749, 0.451, 0.2749, 0.451, 0.3232, 0.4028, 0.3232, 0.4028, 0.2749, 0.451, 0.2749, 0.451, 0.3232, 0.4028, 0.3232, 0.4028, 0.2749, 0.451, 0.2749, 0.451, 0.3232, 0.4028, 0.3232, 0.4028, 0.2749, 0.451, 0.2749, 0.451, 0.3232, 0.4028, 0.3232, 0.4028, 0.2749, 0.451, 0.2749, 0.451, 0.3232, 0.4028, 0.3232, 0.4028, 0.2749, 0.451, 0.2749, 0.451, 0.3232, 0.4028, 0.3232, 0.4028, 0.2749, 0.451, 0.2749, 0.451, 0.3232, 0.4028, 0.3232, 0.4028, 0.2749, 0.451, 0.2749, 0.451, 0.3232, 0.4028, 0.3232, 0.4028, 0.2749, 0.451, 0.2749, 0.451, 0.3232, 0.4028, 0.3232, 0.4028, 0.2749, 0.451, 0.2749, 0.451, 0.3232, 0.4028, 0.3232, 0.4028, 0.2749, 0.451, 0.2749, 0.451, 0.3232, 0.4028, 0.3232, 0.4028, 0.2749, 0.451, 0.2749, 0.451, 0.3232, 0.4028, 0.3232, 0.4028, 0.2749, 0.451, 0.2749, 0.451, 0.3232, 0.4028, 0.3232, 0.4028, 0.2749, 0.451, 0.2749, 0.451, 0.3232, 0.4028, 0.3232, 0.4028, 0.2749, 0.451, 0.2749, 0.451, 0.3232, 0.4028, 0.3232, 0.4028, 0.2749, 0.451, 0.2749, 0.451, 0.3232, 0.4028, 0.3232, 0.4028, 0.2749, 0.451, 0.2749, 0.451, 0.3232, 0.4028, 0.3232, 0.4028, 0.2749, 0.451, 0.2749, 0.451, 0.3232, 0.4028, 0.3232, 0.4028, 0.2749, 0.451, 0.2749, 0.451, 0.3232, 0.4028, 0.3232, 0.4028, 0.2749, 0.451, 0.2749, 0.451, 0.3232, 0.4028, 0.3232, 0.4028, 0.2749, 0.451, 0.2749, 0.451, 0.3232, 0.4028, 0.3232, 0.4028, 0.2749, 0.451, 0.2749, 0.451, 0.3232, 0.4028, 0.3232, 0.4028, 0.2749, 0.451, 0.2749, 0.451, 0.3232, 0.4028, 0.3232, 0.4028, 0.2749, 0.451, 0.2749, 0.451, 0.3232, 0.4028, 0.3232, 0.4028, 0.2749, 0.451, 0.2749, 0.451, 0.3232, 0.4028, 0.3232, 0.4028, 0.2749, 0.451, 0.2749, 0.451, 0.3232, 0.4028, 0.3232, 0.4028, 0.2749, 0.451, 0.2749, 0.451, 0.3232, 0.4028, 0.3232, 0.4028, 0.2749, 0.451, 0.2749, 0.451, 0.3232, 0.4028, 0.3232, 0.4028, 0.2749, 0.451, 0.2749, 0.451, 0.3232, 0.4028, 0.3232, 0.4028, 0.2749, 0.451, 0.2749, 0.451, 0.3232, 0.4028, 0.3232, 0.4028, 0.2749, 0.451, 0.2749, 0.451, 0.3232, 0.4028, 0.3232, 0.4028, 0.2749, 0.451, 0.2749, 0.451, 0.3232, 0.4028, 0.3232, 0.4028, 0.2749, 0.451, 0.2749, 0.451, 0.3232, 0.4028, 0.3232, 0.4028, 0.2749, 0.451, 0.2749, 0.451, 0.3232, 0.4028, 0.3232, 0.4028, 0.2749, 0.451, 0.2749, 0.451, 0.3232, 0.4028, 0.3232, 0.4028, 0.2749, 0.451, 0.2749, 0.451, 0.3232, 0.4028, 0.3232, 0.4028, 0.2749, 0.451, 0.2749, 0.451, 0.3232, 0.4028, 0.3232, 0.4028, 0.2749, 0.451, 0.2749, 0.451, 0.3232, 0.4028, 0.3232, 0.4028, 0.2749, 0.451, 0.2749, 0.451, 0.3232, 0.4028, 0.3232, 0.4028, 0.2749, 0.451, 0.2749, 0.451, 0.3232, 0.4028, 0.3232, 0.4028, 0.2749, 0.451, 0.2749, 0.451, 0.3232, 0.4028, 0.3232, 0.4028, 0.2749, 0.451, 0.2749, 0.451, 0.3232, 0.4028, 0.3232, 0.4028, 0.2749, 0.451, 0.2749, 0.451, 0.3232, 0.4028, 0.3232, 0.4028, 0.2749, 0.451, 0.2749, 0.451, 0.3232, 0.4028, 0.3232, 0.4028, 0.2749, 0.451, 0.2749, 0.451, 0.3232, 0.4028, 0.3232, 0.4028, 0.2749, 0.451, 0.2749, 0.451, 0.3232, 0.4028, 0.3232, 0.4028, 0.2749, 0.451, 0.2749, 0.451, 0.3232, 0.4028, 0.3232, 0.4028, 0.2749, 0.451, 0.2749, 0.451, 0.3232, 0.4028, 0.3232, 0.4028, 0.2749, 0.451, 0.2749, 0.451, 0.3232, 0.4028, 0.3232, 0.4028, 0.2749, 0.451, 0.2749, 0.451, 0.3232, 0.4028, 0.3232, 0.4028, 0.2749, 0.451, 0.2749, 0.451, 0.3232, 0.4028, 0.3232, 0.4028, 0.2749, 0.451, 0.2749, 0.451, 0.3232, 0.4028, 0.3232, 0.4028, 0.2749, 0.451, 0.2749, 0.451, 0.3232, 0.4028, 0.3232, 0.4028, 0.2749, 0.451, 0.2749, 0.451, 0.3232, 0.4028, 0.3232, 0.4028, 0.2749, 0.451, 0.2749, 0.451, 0.3232, 0.4028, 0.3232, 0.4028, 0.2749, 0.451, 0.2749, 0.451, 0.3232, 0.4028, 0.3232, 0.4028, 0.2749, 0.451, 0.2749, 0.451, 0.3232, 0.4028, 0.3232, 0.4028, 0.2749, 0.451, 0.2749, 0.451, 0.3232, 0.4028, 0.3232, 0.4028, 0.2749, 0.451, 0.2749, 0.451, 0.3232, 0.4028, 0.3232, 0.4028, 0.2749, 0.451, 0.2749, 0.451, 0.3232, 0.4028, 0.3232, 0.4028, 0.2749, 0.451, 0.2749, 0.451, 0.3232, 0.4028, 0.3232, 0.4028, 0.2749, 0.451, 0.2749, 0.451, 0.3232, 0.4028, 0.3232, 0.4028, 0.2749, 0.451, 0.2749, 0.451, 0.3232, 0.4028, 0.3232, 0.4028, 0.2749, 0.451, 0.2749, 0.451, 0.3232, 0.4028, 0.3232, 0.4028, 0.2749, 0.451, 0.2749, 0.451, 0.3232, 0.4028, 0.3232, 0.4028, 0.2749, 0.451, 0.2749, 0.451, 0.3232, 0.4028, 0.3232, 0.4028, 0.2749, 0.451, 0.2749, 0.451, 0.3232, 0.4028, 0.3232, 0.4028, 0.2749, 0.451, 0.2749, 0.451, 0.3232, 0.4028, 0.3232, 0.4028, 0.2749, 0.451, 0.2749, 0.451, 0.3232, 0.4028, 0.3232, 0.4028, 0.2749, 0.451, 0.2749, 0.451, 0.3232, 0.4028, 0.3232, 0.4028, 0.2749, 0.451, 0.2749, 0.451, 0.3232, 0.4028, 0.3232, 0.4028, 0.2749, 0.451, 0.2749, 0.451, 0.3232, 0.4028, 0.3232, 0.4028, 0.2749, 0.451, 0.2749, 0.451, 0.3232, 0.4028, 0.3232, 0.4028, 0.2749, 0.451, 0.2749, 0.451, 0.3232, 0.4028, 0.3232, 0.4028, 0.2749, 0.451, 0.2749, 0.451, 0.3232, 0.4028, 0.3232, 0.4028, 0.2749, 0.451, 0.2749, 0.451, 0.3232, 0.4028, 0.3232, 0.4028, 0.2749, 0.451, 0.2749, 0.451, 0.3232, 0.4028, 0.3232, 0.4028, 0.2749, 0.451, 0.2749, 0.451, 0.3232, 0.4028, 0.3232, 0.4028, 0.2749, 0.451, 0.2749, 0.451, 0.3232, 0.4028, 0.3232, 0.4028, 0.2749, 0.451, 0.2749, 0.451, 0.3232, 0.4028, 0.3232, 0.4028, 0.2749, 0.451, 0.2749, 0.451, 0.3232, 0.4028, 0.3232, 0.4028, 0.2749, 0.451, 0.2749, 0.451, 0.3232, 0.4028, 0.3232, 0.4028, 0.2749, 0.451, 0.2749, 0.451, 0.3232, 0.4028, 0.3232, 0.4028, 0.2749, 0.451, 0.2749, 0.451, 0.3232, 0.4028, 0.3232, 0.4028, 0.2749, 0.451, 0.2749, 0.451, 0.3232, 0.4028, 0.3232, 0.4028, 0.2749, 0.451, 0.2749, 0.451, 0.3232, 0.4028, 0.3232, 0.4028, 0.2749, 0.451, 0.2749, 0.451, 0.3232, 0.4028, 0.3232, 0.4028, 0.2749, 0.451, 0.2749, 0.451, 0.3232, 0.4028, 0.3232, 0.4028, 0.2749, 0.451, 0.2749, 0.451, 0.3232, 0.4028, 0.3232, 0.4028, 0.2749, 0.451, 0.2749, 0.451, 0.3232, 0.4028, 0.3232, 0.4028, 0.2749, 0.451, 0.2749, 0.451, 0.3232, 0.4028, 0.3232, 0.4028, 0.2749, 0.451, 0.2749, 0.451, 0.3232, 0.4028, 0.3232, 0.4028, 0.2749, 0.451, 0.2749, 0.451, 0.3232, 0.4028, 0.3232, 0.4028, 0.2749, 0.451, 0.2749, 0.451, 0.3232, 0.4028, 0.3232, 0.4028, 0.2749, 0.451, 0.2749, 0.451, 0.3232, 0.4028, 0.3232, 0.4028, 0.2749, 0.451, 0.2749, 0.451, 0.3232, 0.4028, 0.3232, 0.4028, 0.2749, 0.451, 0.2749, 0.451, 0.3232, 0.4028, 0.3232, 0.4028, 0.2749, 0.451, 0.2749, 0.451, 0.3232, 0.4028, 0.3232, 0.4028, 0.2749, 0.451, 0.2749, 0.451, 0.3232, 0.4028, 0.3232, 0.4308, 0.2892, 0.4308, 0.2895, 0.4308, 0.2895, 0.4308, 0.2892, 0.4308, 0.2895, 0.4309, 0.2895, 0.4309, 0.2895, 0.4308, 0.2895, 0.4028, 0.2749, 0.451, 0.2749, 0.451, 0.3232, 0.4028, 0.3232, 0.4028, 0.2749, 0.451, 0.2749, 0.451, 0.3232, 0.4028, 0.3232, 0.4028, 0.2749, 0.451, 0.2749, 0.451, 0.3232, 0.4028, 0.3232, 0.4028, 0.2749, 0.451, 0.2749, 0.451, 0.3232, 0.4028, 0.3232, 0.4028, 0.2749, 0.451, 0.2749, 0.451, 0.3232, 0.4028, 0.3232, 0.4028, 0.2749, 0.451, 0.2749, 0.451, 0.3232, 0.4028, 0.3232, 0.4028, 0.2749, 0.451, 0.2749, 0.451, 0.3232, 0.4028, 0.3232, 0.4028, 0.2749, 0.451, 0.2749, 0.451, 0.3232, 0.4028, 0.3232, 0.4028, 0.2749, 0.451, 0.2749, 0.451, 0.3232, 0.4028, 0.3232, 0.4028, 0.2749, 0.451, 0.2749, 0.451, 0.3232, 0.4028, 0.3232, 0.4028, 0.2749, 0.451, 0.2749, 0.451, 0.3232, 0.4028, 0.3232, 0.4028, 0.2749, 0.451, 0.2749, 0.451, 0.3232, 0.4269, 0.3232, 0.4499, 0.3065, 0.4411, 0.2795, 0.4128, 0.2795, 0.404, 0.3065, 0.4028, 0.2749, 0.451, 0.2749, 0.451, 0.3232, 0.4028, 0.2749, 0.451, 0.2749, 0.451, 0.3232, 0.4028, 0.2749, 0.451, 0.2749, 0.451, 0.3232, 0.4028, 0.3232, 0.4028, 0.2749, 0.451, 0.2749, 0.451, 0.3232, 0.4028, 0.3232, 0.4028, 0.2749, 0.451, 0.2749, 0.451, 0.3232, 0.4028, 0.3232, 0.4028, 0.2749, 0.451, 0.2749, 0.451, 0.3232, 0.4028, 0.3232, 0.4028, 0.2749, 0.451, 0.2749, 0.451, 0.3232, 0.4028, 0.3232, 0.4028, 0.2749, 0.451, 0.2749, 0.451, 0.3232, 0.4028, 0.3232, 0.4028, 0.2749, 0.451, 0.2749, 0.451, 0.3232, 0.4028, 0.3232, 0.4028, 0.2749, 0.451, 0.2749, 0.451, 0.3232, 0.4028, 0.3232, 0.4028, 0.2749, 0.451, 0.2749, 0.451, 0.3232, 0.4028, 0.3232, 0.4028, 0.2749, 0.451, 0.2749, 0.451, 0.3232, 0.4028, 0.3232, 0.4028, 0.2749, 0.451, 0.2749, 0.451, 0.3232, 0.4028, 0.3232, 0.4028, 0.2749, 0.451, 0.2749, 0.451, 0.3232, 0.4028, 0.3232, 0.4028, 0.2749, 0.451, 0.2749, 0.451, 0.3232, 0.4028, 0.3232, 0.4028, 0.2749, 0.451, 0.2749, 0.451, 0.3232, 0.4028, 0.3232, 0.4028, 0.2749, 0.451, 0.2749, 0.451, 0.3232, 0.4028, 0.3232, 0.4028, 0.2749, 0.451, 0.2749, 0.451, 0.3232, 0.4028, 0.3232, 0.4028, 0.2749, 0.451, 0.2749, 0.451, 0.3232, 0.4028, 0.3232, 0.4028, 0.2749, 0.451, 0.2749, 0.451, 0.3232, 0.4028, 0.3232, 0.4028, 0.2749, 0.451, 0.2749, 0.451, 0.3232, 0.4028, 0.3232, 0.4028, 0.2749, 0.451, 0.2749, 0.451, 0.3232, 0.4028, 0.3232, 0.4028, 0.2749, 0.451, 0.2749, 0.451, 0.3232, 0.4028, 0.3232, 0.4028, 0.2749, 0.451, 0.2749, 0.451, 0.3232, 0.4028, 0.3232, 0.4028, 0.2749, 0.451, 0.2749, 0.451, 0.3232, 0.4028, 0.3232, 0.4028, 0.2749, 0.451, 0.2749, 0.451, 0.3232, 0.4028, 0.3232, 0.4028, 0.2749, 0.451, 0.2749, 0.451, 0.3232, 0.4028, 0.3232, 0.4028, 0.2749, 0.451, 0.2749, 0.451, 0.3232, 0.4028, 0.3232, 0.4028, 0.2749, 0.451, 0.2749, 0.451, 0.3232, 0.4028, 0.3232, 0.4028, 0.2749, 0.451, 0.2749, 0.451, 0.3232, 0.4028, 0.3232, 0.4028, 0.2749, 0.451, 0.2749, 0.451, 0.3232, 0.4028, 0.3232, 0.4028, 0.2749, 0.451, 0.2749, 0.451, 0.3232, 0.4028, 0.3232, 0.4028, 0.2749, 0.451, 0.2749, 0.451, 0.3232, 0.4028, 0.3232, 0.4028, 0.2749, 0.451, 0.2749, 0.451, 0.3232, 0.4028, 0.3232, 0.4028, 0.2749, 0.451, 0.2749, 0.451, 0.3232, 0.4028, 0.3232, 0.4028, 0.2749, 0.451, 0.2749, 0.451, 0.3232, 0.4028, 0.3232, 0.4028, 0.2749, 0.451, 0.2749, 0.451, 0.3232, 0.4028, 0.3232, 0.4308, 0.2892, 0.4308, 0.2891, 0.431, 0.289, 0.431, 0.2891, 0.4028, 0.2749, 0.451, 0.2749, 0.451, 0.3232, 0.4028, 0.3232, 0.4028, 0.2749, 0.451, 0.2749, 0.451, 0.3232, 0.4028, 0.3232, 0.4028, 0.2749, 0.451, 0.2749, 0.451, 0.3232, 0.4028, 0.3232, 0.4028, 0.2749, 0.451, 0.2749, 0.451, 0.3232, 0.4028, 0.3232, 0.4028, 0.2749, 0.451, 0.2749, 0.451, 0.3232, 0.4028, 0.3232, 0.4028, 0.2749, 0.451, 0.2749, 0.451, 0.3232, 0.4028, 0.3232, 0.4028, 0.2749, 0.451, 0.2749, 0.451, 0.3232, 0.4028, 0.3232, 0.4028, 0.2749, 0.451, 0.2749, 0.451, 0.3232, 0.4028, 0.3232, 0.4028, 0.2749, 0.451, 0.2749, 0.451, 0.3232, 0.4028, 0.3232, 0.4028, 0.2749, 0.451, 0.2749, 0.451, 0.3232, 0.4028, 0.3232, 0.4028, 0.2749, 0.451, 0.2749, 0.451, 0.3232, 0.4028, 0.3232, 0.4028, 0.2749, 0.451, 0.2749, 0.451, 0.3232, 0.4028, 0.3232, 0.4028, 0.2749, 0.451, 0.2749, 0.451, 0.3232, 0.4028, 0.3232, 0.4028, 0.2749, 0.451, 0.2749, 0.451, 0.3232, 0.4028, 0.3232, 0.4028, 0.2749, 0.451, 0.2749, 0.451, 0.3232, 0.4028, 0.3232, 0.4028, 0.2749, 0.451, 0.2749, 0.451, 0.3232, 0.4028, 0.3232, 0.4028, 0.2749, 0.451, 0.2749, 0.451, 0.3232, 0.4028, 0.3232, 0.4028, 0.2749, 0.451, 0.2749, 0.451, 0.3232, 0.4028, 0.3232, 0.4028, 0.2749, 0.451, 0.2749, 0.451, 0.3232, 0.4028, 0.3232, 0.4028, 0.2749, 0.451, 0.2749, 0.451, 0.3232, 0.4028, 0.3232, 0.4028, 0.2749, 0.451, 0.2749, 0.451, 0.3232, 0.4028, 0.3232, 0.4028, 0.2749, 0.451, 0.2749, 0.451, 0.3232, 0.4028, 0.3232, 0.4028, 0.2749, 0.451, 0.2749, 0.451, 0.3232, 0.4028, 0.3232, 0.4028, 0.2749, 0.451, 0.2749, 0.451, 0.3232, 0.4028, 0.3232, 0.4028, 0.2749, 0.451, 0.2749, 0.451, 0.3232, 0.4028, 0.3232, 0.4028, 0.2749, 0.451, 0.2749, 0.451, 0.3232, 0.4028, 0.3232, 0.431, 0.2891, 0.431, 0.289, 0.4313, 0.289, 0.4028, 0.2749, 0.451, 0.2749, 0.451, 0.3232, 0.4028, 0.3232, 0.4028, 0.2749, 0.451, 0.2749, 0.451, 0.3232, 0.4028, 0.2749, 0.451, 0.2749, 0.451, 0.3232, 0.4028, 0.3232, 0.4028, 0.2749, 0.451, 0.2749, 0.451, 0.3232, 0.4028, 0.3232, 0.4028, 0.2749, 0.451, 0.2749, 0.451, 0.3232, 0.4028, 0.3232, 0.4028, 0.2749, 0.451, 0.2749, 0.451, 0.3232, 0.4028, 0.3232, 0.4028, 0.2749, 0.451, 0.2749, 0.451, 0.3232, 0.4028, 0.2749, 0.451, 0.2749, 0.451, 0.3232, 0.4028, 0.2749, 0.451, 0.2749, 0.451, 0.3232, 0.4028, 0.3232, 0.4028, 0.2749, 0.451, 0.2749, 0.451, 0.3232, 0.4028, 0.3232, 0.4028, 0.2749, 0.451, 0.2749, 0.451, 0.3232, 0.4028, 0.3232, 0.4028, 0.2749, 0.451, 0.2749, 0.451, 0.3232, 0.4028, 0.3232, 0.4028, 0.2749, 0.451, 0.2749, 0.451, 0.3232, 0.4028, 0.3232, 0.4028, 0.2749, 0.451, 0.2749, 0.451, 0.3232, 0.4028, 0.3232, 0.4028, 0.2749, 0.451, 0.2749, 0.451, 0.3232, 0.4028, 0.3232, 0.4028, 0.2749, 0.451, 0.2749, 0.451, 0.3232, 0.4028, 0.3232, 0.4028, 0.2749, 0.451, 0.2749, 0.451, 0.3232, 0.4028, 0.3232, 0.4028, 0.2749, 0.451, 0.2749, 0.451, 0.3232, 0.4028, 0.3232, 0.4028, 0.2749, 0.451, 0.2749, 0.451, 0.3232, 0.4028, 0.2749, 0.451, 0.2749, 0.451, 0.3232, 0.4028, 0.2749, 0.451, 0.2749, 0.451, 0.3232, 0.4028, 0.3232, 0.4028, 0.2749, 0.451, 0.2749, 0.451, 0.3232, 0.4028, 0.3232, 0.4028, 0.2749, 0.451, 0.2749, 0.451, 0.3232, 0.4028, 0.3232, 0.4028, 0.2749, 0.451, 0.2749, 0.451, 0.3232, 0.4028, 0.3232, 0.4028, 0.2749, 0.451, 0.2749, 0.451, 0.3232, 0.4028, 0.3232, 0.4028, 0.2749, 0.451, 0.2749, 0.451, 0.3232, 0.4028, 0.3232, 0.4028, 0.2749, 0.451, 0.2749, 0.451, 0.3232, 0.4028, 0.3232, 0.4028, 0.2749, 0.451, 0.2749, 0.451, 0.3232, 0.4028, 0.3232, 0.4028, 0.2749, 0.451, 0.2749, 0.451, 0.3232, 0.4028, 0.3232, 0.4028, 0.2749, 0.451, 0.2749, 0.451, 0.3232, 0.4028, 0.3232, 0.4028, 0.2749, 0.451, 0.2749, 0.451, 0.3232, 0.4028, 0.2749, 0.451, 0.2749, 0.451, 0.3232, 0.4028, 0.2749, 0.451, 0.2749, 0.451, 0.3232, 0.4028, 0.3232, 0.4028, 0.2749, 0.451, 0.2749, 0.451, 0.3232, 0.4028, 0.3232, 0.4028, 0.2749, 0.451, 0.2749, 0.451, 0.3232, 0.4028, 0.3232, 0.4028, 0.2749, 0.451, 0.2749, 0.451, 0.3232, 0.4028, 0.3232, 0.4028, 0.2749, 0.451, 0.2749, 0.451, 0.3232, 0.4028, 0.3232, 0.4028, 0.2749, 0.451, 0.2749, 0.451, 0.3232, 0.4028, 0.3232, 0.4028, 0.2749, 0.451, 0.2749, 0.451, 0.3232, 0.4028, 0.3232, 0.4028, 0.2749, 0.451, 0.2749, 0.451, 0.3232, 0.4028, 0.3232, 0.4028, 0.2749, 0.451, 0.2749, 0.451, 0.3232, 0.4028, 0.3232, 0.4028, 0.2749, 0.451, 0.2749, 0.451, 0.3232, 0.4028, 0.3232, 0.4028, 0.2749, 0.451, 0.2749, 0.451, 0.3232, 0.4028, 0.3232, 0.4028, 0.2749, 0.451, 0.2749, 0.451, 0.3232, 0.4028, 0.3232, 0.4028, 0.2749, 0.451, 0.2749, 0.451, 0.3232, 0.4028, 0.3232, 0.4028, 0.2749, 0.451, 0.2749, 0.451, 0.3232, 0.4028, 0.3232, 0.4028, 0.2749, 0.451, 0.2749, 0.451, 0.3232, 0.4028, 0.3232, 0.4028, 0.2749, 0.451, 0.2749, 0.451, 0.3232, 0.4028, 0.3232, 0.4028, 0.2749, 0.451, 0.2749, 0.451, 0.3232, 0.4028, 0.2749, 0.451, 0.3232, 0.4028, 0.3232, 0.4028, 0.2749, 0.451, 0.3232, 0.4028, 0.3232, 0.4313, 0.289, 0.431, 0.289, 0.431, 0.289, 0.4028, 0.2749, 0.451, 0.2749, 0.451, 0.3232, 0.431, 0.2889, 0.4313, 0.289, 0.431, 0.2889, 0.4028, 0.2749, 0.451, 0.2749, 0.451, 0.3232, 0.4028, 0.2749, 0.451, 0.2749, 0.451, 0.3232, 0.431, 0.289, 0.431, 0.289, 0.4313, 0.289, 0.4028, 0.2749, 0.451, 0.2749, 0.451, 0.3232, 0.431, 0.289, 0.431, 0.2889, 0.4313, 0.289, 0.4028, 0.2749, 0.451, 0.2749, 0.451, 0.3232])
me_cube.materials.append(mat_material)
me_cube.materials.append(mat_material_001)
me_cube.use_remesh_preserve_volume = False
me_cube.use_remesh_preserve_attributes = False
me_cube.use_mirror_vertex_groups = False
me_cube.update()

# ---- objects
ob_knights_helmet = bpy.data.objects.new('Knights_Helmet', me_cube)

# ---- transforms, parenting, visibility, modifiers, constraints
ob_knights_helmet.location = (-0.05146, 3.675, 258.0)
ob_knights_helmet.lock_rotations_4d = False
ob_knights_helmet.empty_display_type = 'ARROWS'
ob_knights_helmet.lineart.crease_threshold = 0.0
_m = ob_knights_helmet.modifiers.new('Subsurf', 'SUBSURF')
_m.uv_smooth = 'PRESERVE_CORNERS'
_m.quality = 2
_m.levels = 0
_m.show_only_control_edges = False

# ---- collection membership
col_collection_1.objects.link(ob_knights_helmet)

# ---- scene / render settings (as saved in the file)
scene.frame_start = 1; scene.frame_end = 250; scene.frame_set(1)
scene.render.engine = 'BLENDER_EEVEE_NEXT'
scene.render.resolution_percentage = 50
scene.render.dither_intensity = 0.0
scene.cycles.use_denoising = False
scene.cycles.samples = 10
scene.cycles.sampling_pattern = 'TABULATED_SOBOL'
scene.cycles.light_sampling_threshold = 0.0
scene.cycles.use_adaptive_sampling = False
scene.cycles.use_light_tree = False
scene.cycles.blur_glossy = 0.0
scene.cycles.pixel_filter_type = 'GAUSSIAN'
scene.cycles.sample_clamp_indirect = 0.0
scene.view_settings.view_transform = 'Standard'
bpy.context.view_layer.update()

# ---- added for rendering (the .blend has no active camera and no usable light): camera, sun
cam_auto = bpy.data.cameras.new('AutoCamera')
cam_auto.lens = 50.0
cam_auto.sensor_width = 36.0
cam_auto.clip_end = 2777.68
ob_auto_camera = bpy.data.objects.new('AutoCamera', cam_auto)
scene.collection.objects.link(ob_auto_camera)
ob_auto_camera.location = (158.273, -189.313, 399.009)
ob_auto_camera.rotation_euler = (1.09748, -7.21219e-08, 0.694738)
scene.camera = ob_auto_camera
light_auto_sun = bpy.data.lights.new('AutoSun', 'SUN')
light_auto_sun.energy = 3.0
light_auto_sun.angle = 0.0523599
ob_auto_sun = bpy.data.objects.new('AutoSun', light_auto_sun)
scene.collection.objects.link(ob_auto_sun)
ob_auto_sun.rotation_euler = (0.872665, 0.174533, 0.523599)
bpy.context.view_layer.update()
